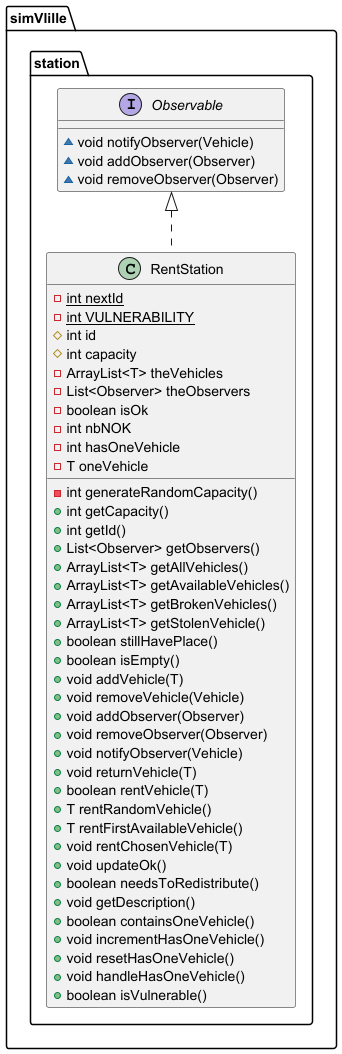

The diagram above was rendered by PlantUML. Its source (embedded in the PNG):
@startuml
interface simVlille.station.Observable {
~ void notifyObserver(Vehicle)
~ void addObserver(Observer)
~ void removeObserver(Observer)
}

class simVlille.station.RentStation {
- {static} int nextId
- {static} int VULNERABILITY
# int id
# int capacity
- ArrayList<T> theVehicles
- List<Observer> theObservers
- boolean isOk
- int nbNOK
- int hasOneVehicle
- T oneVehicle
- int generateRandomCapacity()
+ int getCapacity()
+ int getId()
+ List<Observer> getObservers()
+ ArrayList<T> getAllVehicles()
+ ArrayList<T> getAvailableVehicles()
+ ArrayList<T> getBrokenVehicles()
+ ArrayList<T> getStolenVehicle()
+ boolean stillHavePlace()
+ boolean isEmpty()
+ void addVehicle(T)
+ void removeVehicle(Vehicle)
+ void addObserver(Observer)
+ void removeObserver(Observer)
+ void notifyObserver(Vehicle)
+ void returnVehicle(T)
+ boolean rentVehicle(T)
+ T rentRandomVehicle()
+ T rentFirstAvailableVehicle()
+ void rentChosenVehicle(T)
+ void updateOk()
+ boolean needsToRedistribute()
+ void getDescription()
+ boolean containsOneVehicle()
+ void incrementHasOneVehicle()
+ void resetHasOneVehicle()
+ void handleHasOneVehicle()
+ boolean isVulnerable()
}




simVlille.station.Observable <|.. simVlille.station.RentStation
@enduml